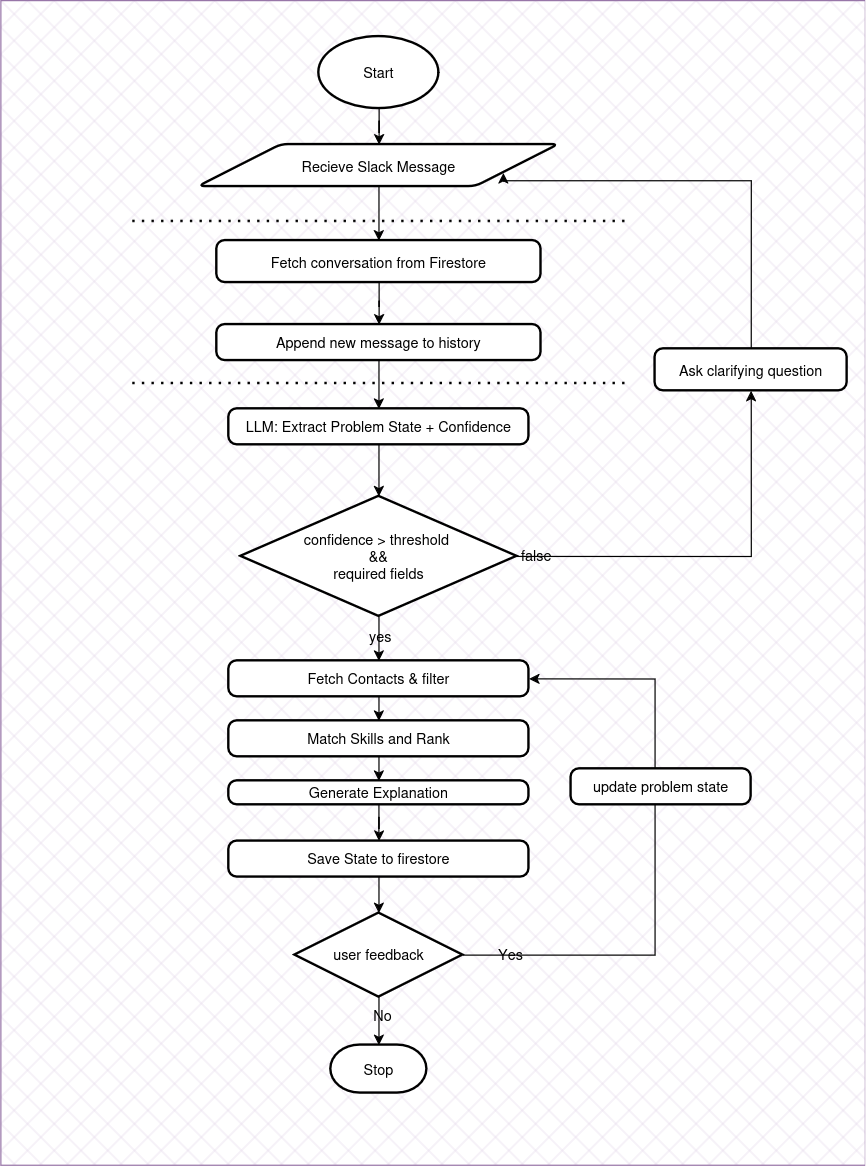

The diagram above was exported from draw.io. Its source (the exported page's mxGraphModel, read from the mxfile embedded in the PNG):
<mxGraphModel dx="1664" dy="972" grid="1" gridSize="10" guides="1" tooltips="1" connect="1" arrows="1" fold="1" page="1" pageScale="1" pageWidth="1100" pageHeight="1100" math="0" shadow="0">
  <root>
    <mxCell id="0" />
    <mxCell id="1" parent="0" />
    <mxCell id="N4GYMAv3bFwQ62_EZ4MT-50" parent="1" style="rounded=0;whiteSpace=wrap;html=1;fillColor=#e1d5e7;strokeColor=#9673a6;fillStyle=cross-hatch;" value="" vertex="1">
      <mxGeometry height="970" width="720" x="220" y="180" as="geometry" />
    </mxCell>
    <mxCell id="jZTiTssgEDBwNKUmvE0V-1" edge="1" parent="1" source="jZTiTssgEDBwNKUmvE0V-2" style="edgeStyle=orthogonalEdgeStyle;rounded=0;orthogonalLoop=1;jettySize=auto;html=1;fontSize=12;strokeOpacity=100;miterlimit=4;labelBackgroundColor=none;fontColor=default;" target="jZTiTssgEDBwNKUmvE0V-4" value="">
      <mxGeometry relative="1" as="geometry" />
    </mxCell>
    <mxCell id="jZTiTssgEDBwNKUmvE0V-2" parent="1" style="strokeWidth=2;html=1;shape=mxgraph.flowchart.start_1;whiteSpace=wrap;fontSize=12;strokeOpacity=100;miterlimit=4;labelBackgroundColor=none;" value="Start" vertex="1">
      <mxGeometry height="60" width="100" x="485" y="210" as="geometry" />
    </mxCell>
    <mxCell id="jZTiTssgEDBwNKUmvE0V-3" edge="1" parent="1" source="jZTiTssgEDBwNKUmvE0V-4" style="edgeStyle=orthogonalEdgeStyle;rounded=0;orthogonalLoop=1;jettySize=auto;html=1;exitX=0.5;exitY=1;exitDx=0;exitDy=0;entryX=0.5;entryY=0;entryDx=0;entryDy=0;fontSize=12;strokeOpacity=100;miterlimit=4;labelBackgroundColor=none;fontColor=default;" target="jZTiTssgEDBwNKUmvE0V-6">
      <mxGeometry relative="1" as="geometry" />
    </mxCell>
    <mxCell id="jZTiTssgEDBwNKUmvE0V-4" parent="1" style="shape=parallelogram;html=1;strokeWidth=2;perimeter=parallelogramPerimeter;whiteSpace=wrap;rounded=1;arcSize=12;size=0.23;fontSize=12;strokeOpacity=100;miterlimit=4;labelBackgroundColor=none;" value="Recieve Slack Message" vertex="1">
      <mxGeometry height="35" width="300" x="385" y="300" as="geometry" />
    </mxCell>
    <mxCell id="jZTiTssgEDBwNKUmvE0V-5" edge="1" parent="1" source="jZTiTssgEDBwNKUmvE0V-6" style="edgeStyle=orthogonalEdgeStyle;rounded=0;orthogonalLoop=1;jettySize=auto;html=1;fontSize=12;strokeOpacity=100;miterlimit=4;labelBackgroundColor=none;fontColor=default;" target="jZTiTssgEDBwNKUmvE0V-8" value="">
      <mxGeometry relative="1" as="geometry" />
    </mxCell>
    <mxCell id="jZTiTssgEDBwNKUmvE0V-6" parent="1" style="rounded=1;whiteSpace=wrap;html=1;absoluteArcSize=1;arcSize=14;strokeWidth=2;fontSize=12;strokeOpacity=100;miterlimit=4;labelBackgroundColor=none;" value="Fetch conversation from Firestore" vertex="1">
      <mxGeometry height="35" width="270" x="400" y="380" as="geometry" />
    </mxCell>
    <mxCell id="jZTiTssgEDBwNKUmvE0V-7" edge="1" parent="1" source="jZTiTssgEDBwNKUmvE0V-8" style="edgeStyle=orthogonalEdgeStyle;rounded=0;orthogonalLoop=1;jettySize=auto;html=1;fontSize=12;strokeOpacity=100;miterlimit=4;labelBackgroundColor=none;fontColor=default;" target="jZTiTssgEDBwNKUmvE0V-12" value="">
      <mxGeometry relative="1" as="geometry" />
    </mxCell>
    <mxCell id="jZTiTssgEDBwNKUmvE0V-8" parent="1" style="rounded=1;whiteSpace=wrap;html=1;absoluteArcSize=1;arcSize=14;strokeWidth=2;fontSize=12;strokeOpacity=100;miterlimit=4;labelBackgroundColor=none;" value="Append new message to history" vertex="1">
      <mxGeometry height="30" width="270" x="400" y="450" as="geometry" />
    </mxCell>
    <mxCell id="jZTiTssgEDBwNKUmvE0V-9" edge="1" parent="1" style="endArrow=none;dashed=1;html=1;dashPattern=1 3;strokeWidth=2;rounded=0;labelBackgroundColor=none;fontColor=default;" value="">
      <mxGeometry height="50" relative="1" width="50" as="geometry">
        <mxPoint x="330" y="364" as="sourcePoint" />
        <mxPoint x="740" y="364" as="targetPoint" />
      </mxGeometry>
    </mxCell>
    <mxCell id="jZTiTssgEDBwNKUmvE0V-10" edge="1" parent="1" style="endArrow=none;dashed=1;html=1;dashPattern=1 3;strokeWidth=2;rounded=0;labelBackgroundColor=none;fontColor=default;" value="">
      <mxGeometry height="50" relative="1" width="50" as="geometry">
        <mxPoint x="330" y="499" as="sourcePoint" />
        <mxPoint x="740" y="499" as="targetPoint" />
      </mxGeometry>
    </mxCell>
    <mxCell id="jZTiTssgEDBwNKUmvE0V-11" edge="1" parent="1" source="jZTiTssgEDBwNKUmvE0V-12" style="edgeStyle=orthogonalEdgeStyle;rounded=0;orthogonalLoop=1;jettySize=auto;html=1;fontSize=12;strokeOpacity=100;miterlimit=4;labelBackgroundColor=none;fontColor=default;" target="jZTiTssgEDBwNKUmvE0V-17" value="">
      <mxGeometry relative="1" as="geometry" />
    </mxCell>
    <mxCell id="jZTiTssgEDBwNKUmvE0V-12" parent="1" style="rounded=1;whiteSpace=wrap;html=1;absoluteArcSize=1;arcSize=14;strokeWidth=2;fontSize=12;strokeOpacity=100;miterlimit=4;labelBackgroundColor=none;" value="LLM: Extract Problem State + Confidence" vertex="1">
      <mxGeometry height="30" width="250" x="410" y="520" as="geometry" />
    </mxCell>
    <mxCell id="jZTiTssgEDBwNKUmvE0V-13" edge="1" parent="1" source="jZTiTssgEDBwNKUmvE0V-17" style="edgeStyle=orthogonalEdgeStyle;rounded=0;orthogonalLoop=1;jettySize=auto;html=1;exitX=1;exitY=0.5;exitDx=0;exitDy=0;exitPerimeter=0;entryX=0.5;entryY=1;entryDx=0;entryDy=0;fontSize=12;strokeOpacity=100;miterlimit=4;labelBackgroundColor=none;fontColor=default;" target="jZTiTssgEDBwNKUmvE0V-19">
      <mxGeometry relative="1" as="geometry" />
    </mxCell>
    <mxCell id="jZTiTssgEDBwNKUmvE0V-14" connectable="0" parent="jZTiTssgEDBwNKUmvE0V-13" style="edgeLabel;html=1;align=center;verticalAlign=middle;resizable=0;points=[];fontSize=12;strokeOpacity=100;miterlimit=4;labelBackgroundColor=none;" value="false" vertex="1">
      <mxGeometry relative="1" x="-0.91" y="2" as="geometry">
        <mxPoint as="offset" />
      </mxGeometry>
    </mxCell>
    <mxCell id="jZTiTssgEDBwNKUmvE0V-15" edge="1" parent="1" source="jZTiTssgEDBwNKUmvE0V-17" style="edgeStyle=orthogonalEdgeStyle;rounded=0;orthogonalLoop=1;jettySize=auto;html=1;exitX=0.5;exitY=1;exitDx=0;exitDy=0;exitPerimeter=0;entryX=0.5;entryY=0;entryDx=0;entryDy=0;fontSize=12;strokeOpacity=100;miterlimit=4;labelBackgroundColor=none;fontColor=default;" target="jZTiTssgEDBwNKUmvE0V-21">
      <mxGeometry relative="1" as="geometry" />
    </mxCell>
    <mxCell id="jZTiTssgEDBwNKUmvE0V-16" connectable="0" parent="jZTiTssgEDBwNKUmvE0V-15" style="edgeLabel;html=1;align=center;verticalAlign=middle;resizable=0;points=[];fontSize=12;strokeOpacity=100;miterlimit=4;labelBackgroundColor=none;" value="yes" vertex="1">
      <mxGeometry relative="1" x="-0.6827" y="4" as="geometry">
        <mxPoint x="-4" y="11" as="offset" />
      </mxGeometry>
    </mxCell>
    <mxCell id="jZTiTssgEDBwNKUmvE0V-17" parent="1" style="strokeWidth=2;html=1;shape=mxgraph.flowchart.decision;whiteSpace=wrap;fontSize=12;strokeOpacity=100;miterlimit=4;labelBackgroundColor=none;" value="&lt;div&gt;confidence &amp;gt; threshold&amp;nbsp;&lt;/div&gt;&lt;div&gt;&amp;amp;&amp;amp;&lt;/div&gt;&lt;div&gt;required fields&lt;/div&gt;" vertex="1">
      <mxGeometry height="100" width="230" x="420" y="593" as="geometry" />
    </mxCell>
    <mxCell id="jZTiTssgEDBwNKUmvE0V-18" edge="1" parent="1" source="jZTiTssgEDBwNKUmvE0V-19" style="edgeStyle=orthogonalEdgeStyle;rounded=0;orthogonalLoop=1;jettySize=auto;html=1;exitX=0.5;exitY=0;exitDx=0;exitDy=0;entryX=1;entryY=0.75;entryDx=0;entryDy=0;fontSize=12;strokeOpacity=100;miterlimit=4;labelBackgroundColor=none;fontColor=default;" target="jZTiTssgEDBwNKUmvE0V-4">
      <mxGeometry relative="1" as="geometry">
        <Array as="points">
          <mxPoint x="845" y="330" />
          <mxPoint x="639" y="330" />
        </Array>
      </mxGeometry>
    </mxCell>
    <mxCell id="jZTiTssgEDBwNKUmvE0V-19" parent="1" style="rounded=1;whiteSpace=wrap;html=1;absoluteArcSize=1;arcSize=14;strokeWidth=2;fontSize=12;strokeOpacity=100;miterlimit=4;labelBackgroundColor=none;" value="Ask clarifying question" vertex="1">
      <mxGeometry height="35" width="160" x="765" y="470" as="geometry" />
    </mxCell>
    <mxCell id="jZTiTssgEDBwNKUmvE0V-20" edge="1" parent="1" source="jZTiTssgEDBwNKUmvE0V-21" style="edgeStyle=orthogonalEdgeStyle;rounded=0;orthogonalLoop=1;jettySize=auto;html=1;exitX=0.5;exitY=1;exitDx=0;exitDy=0;entryX=0.5;entryY=0;entryDx=0;entryDy=0;fontSize=12;strokeOpacity=100;miterlimit=4;labelBackgroundColor=none;fontColor=default;" target="jZTiTssgEDBwNKUmvE0V-23">
      <mxGeometry relative="1" as="geometry" />
    </mxCell>
    <mxCell id="jZTiTssgEDBwNKUmvE0V-21" parent="1" style="rounded=1;whiteSpace=wrap;html=1;absoluteArcSize=1;arcSize=14;strokeWidth=2;fontSize=12;strokeOpacity=100;miterlimit=4;labelBackgroundColor=none;" value="Fetch Contacts &amp;amp; filter" vertex="1">
      <mxGeometry height="30" width="250" x="410" y="730" as="geometry" />
    </mxCell>
    <mxCell id="jZTiTssgEDBwNKUmvE0V-22" edge="1" parent="1" source="jZTiTssgEDBwNKUmvE0V-23" style="edgeStyle=orthogonalEdgeStyle;rounded=0;orthogonalLoop=1;jettySize=auto;html=1;exitX=0.5;exitY=1;exitDx=0;exitDy=0;entryX=0.5;entryY=0;entryDx=0;entryDy=0;fontSize=12;strokeOpacity=100;miterlimit=4;labelBackgroundColor=none;fontColor=default;" target="jZTiTssgEDBwNKUmvE0V-25">
      <mxGeometry relative="1" as="geometry" />
    </mxCell>
    <mxCell id="jZTiTssgEDBwNKUmvE0V-23" parent="1" style="rounded=1;whiteSpace=wrap;html=1;absoluteArcSize=1;arcSize=14;strokeWidth=2;fontSize=12;strokeOpacity=100;miterlimit=4;labelBackgroundColor=none;" value="Match Skills and Rank" vertex="1">
      <mxGeometry height="30" width="250" x="410" y="780" as="geometry" />
    </mxCell>
    <mxCell id="jZTiTssgEDBwNKUmvE0V-24" edge="1" parent="1" source="jZTiTssgEDBwNKUmvE0V-25" style="edgeStyle=orthogonalEdgeStyle;rounded=0;orthogonalLoop=1;jettySize=auto;html=1;entryX=0.5;entryY=0;entryDx=0;entryDy=0;fontSize=12;strokeOpacity=100;miterlimit=4;labelBackgroundColor=none;fontColor=default;" target="jZTiTssgEDBwNKUmvE0V-26">
      <mxGeometry relative="1" as="geometry" />
    </mxCell>
    <mxCell id="jZTiTssgEDBwNKUmvE0V-25" parent="1" style="rounded=1;whiteSpace=wrap;html=1;absoluteArcSize=1;arcSize=14;strokeWidth=2;fontSize=12;strokeOpacity=100;miterlimit=4;labelBackgroundColor=none;" value="Generate Explanation" vertex="1">
      <mxGeometry height="20" width="250" x="410" y="830" as="geometry" />
    </mxCell>
    <mxCell id="jZTiTssgEDBwNKUmvE0V-26" parent="1" style="rounded=1;whiteSpace=wrap;html=1;absoluteArcSize=1;arcSize=14;strokeWidth=2;fontSize=12;strokeOpacity=100;miterlimit=4;labelBackgroundColor=none;" value="Save State to firestore" vertex="1">
      <mxGeometry height="30" width="250" x="410" y="880" as="geometry" />
    </mxCell>
    <mxCell id="jZTiTssgEDBwNKUmvE0V-27" edge="1" parent="1" source="jZTiTssgEDBwNKUmvE0V-30" style="edgeStyle=orthogonalEdgeStyle;rounded=0;orthogonalLoop=1;jettySize=auto;html=1;entryX=1;entryY=0.5;entryDx=0;entryDy=0;fontSize=12;strokeOpacity=100;miterlimit=4;labelBackgroundColor=none;fontColor=default;" target="jZTiTssgEDBwNKUmvE0V-21">
      <mxGeometry relative="1" as="geometry">
        <Array as="points">
          <mxPoint x="765" y="975" />
          <mxPoint x="765" y="745" />
        </Array>
        <mxPoint x="765" y="750" as="targetPoint" />
      </mxGeometry>
    </mxCell>
    <mxCell id="jZTiTssgEDBwNKUmvE0V-28" edge="1" parent="1" source="jZTiTssgEDBwNKUmvE0V-30" style="edgeStyle=orthogonalEdgeStyle;rounded=0;orthogonalLoop=1;jettySize=auto;html=1;fontSize=12;strokeOpacity=100;miterlimit=4;labelBackgroundColor=none;fontColor=default;" target="jZTiTssgEDBwNKUmvE0V-34" value="">
      <mxGeometry relative="1" as="geometry" />
    </mxCell>
    <mxCell id="jZTiTssgEDBwNKUmvE0V-29" connectable="0" parent="jZTiTssgEDBwNKUmvE0V-28" style="edgeLabel;html=1;align=center;verticalAlign=middle;resizable=0;points=[];fontSize=12;strokeOpacity=100;miterlimit=4;labelBackgroundColor=none;" value="No" vertex="1">
      <mxGeometry relative="1" x="-0.3214" y="2" as="geometry">
        <mxPoint as="offset" />
      </mxGeometry>
    </mxCell>
    <mxCell id="jZTiTssgEDBwNKUmvE0V-30" parent="1" style="strokeWidth=2;html=1;shape=mxgraph.flowchart.decision;whiteSpace=wrap;fontSize=12;strokeOpacity=100;miterlimit=4;labelBackgroundColor=none;" value="user feedback" vertex="1">
      <mxGeometry height="70" width="140" x="465" y="940" as="geometry" />
    </mxCell>
    <mxCell id="jZTiTssgEDBwNKUmvE0V-31" edge="1" parent="1" source="jZTiTssgEDBwNKUmvE0V-26" style="edgeStyle=orthogonalEdgeStyle;rounded=0;orthogonalLoop=1;jettySize=auto;html=1;exitX=0.5;exitY=1;exitDx=0;exitDy=0;entryX=0.5;entryY=0;entryDx=0;entryDy=0;entryPerimeter=0;fontSize=12;strokeOpacity=100;miterlimit=4;labelBackgroundColor=none;fontColor=default;" target="jZTiTssgEDBwNKUmvE0V-30">
      <mxGeometry relative="1" as="geometry" />
    </mxCell>
    <mxCell id="jZTiTssgEDBwNKUmvE0V-32" parent="1" style="rounded=1;whiteSpace=wrap;html=1;absoluteArcSize=1;arcSize=14;strokeWidth=2;fontSize=12;strokeOpacity=100;miterlimit=4;labelBackgroundColor=none;" value="&lt;div&gt;update problem state&lt;/div&gt;" vertex="1">
      <mxGeometry height="30" width="150" x="695" y="820" as="geometry" />
    </mxCell>
    <mxCell id="jZTiTssgEDBwNKUmvE0V-33" parent="1" style="text;html=1;whiteSpace=wrap;strokeColor=none;fillColor=none;align=center;verticalAlign=middle;rounded=0;fontSize=12;strokeOpacity=100;miterlimit=4;labelBackgroundColor=none;" value="Yes" vertex="1">
      <mxGeometry height="30" width="60" x="615" y="960" as="geometry" />
    </mxCell>
    <mxCell id="jZTiTssgEDBwNKUmvE0V-34" parent="1" style="strokeWidth=2;html=1;shape=mxgraph.flowchart.terminator;whiteSpace=wrap;fontSize=12;strokeOpacity=100;miterlimit=4;labelBackgroundColor=none;" value="Stop" vertex="1">
      <mxGeometry height="40" width="80" x="495" y="1050" as="geometry" />
    </mxCell>
  </root>
</mxGraphModel>